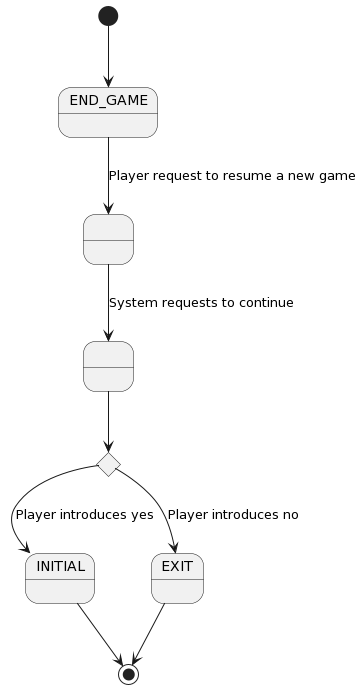

The diagram above was rendered by PlantUML. Its source (embedded in the PNG):
@startuml
state END_GAME
state INITIAL
state EXIT
state requested as " "
state allowed as " "
state if <<choice>>

[*] --> END_GAME
END_GAME --> requested: Player request to resume a new game
requested --> allowed: System requests to continue
allowed --> if
if --> INITIAL: Player introduces yes
if --> EXIT: Player introduces no
INITIAL --> [*]
EXIT --> [*]
@enduml